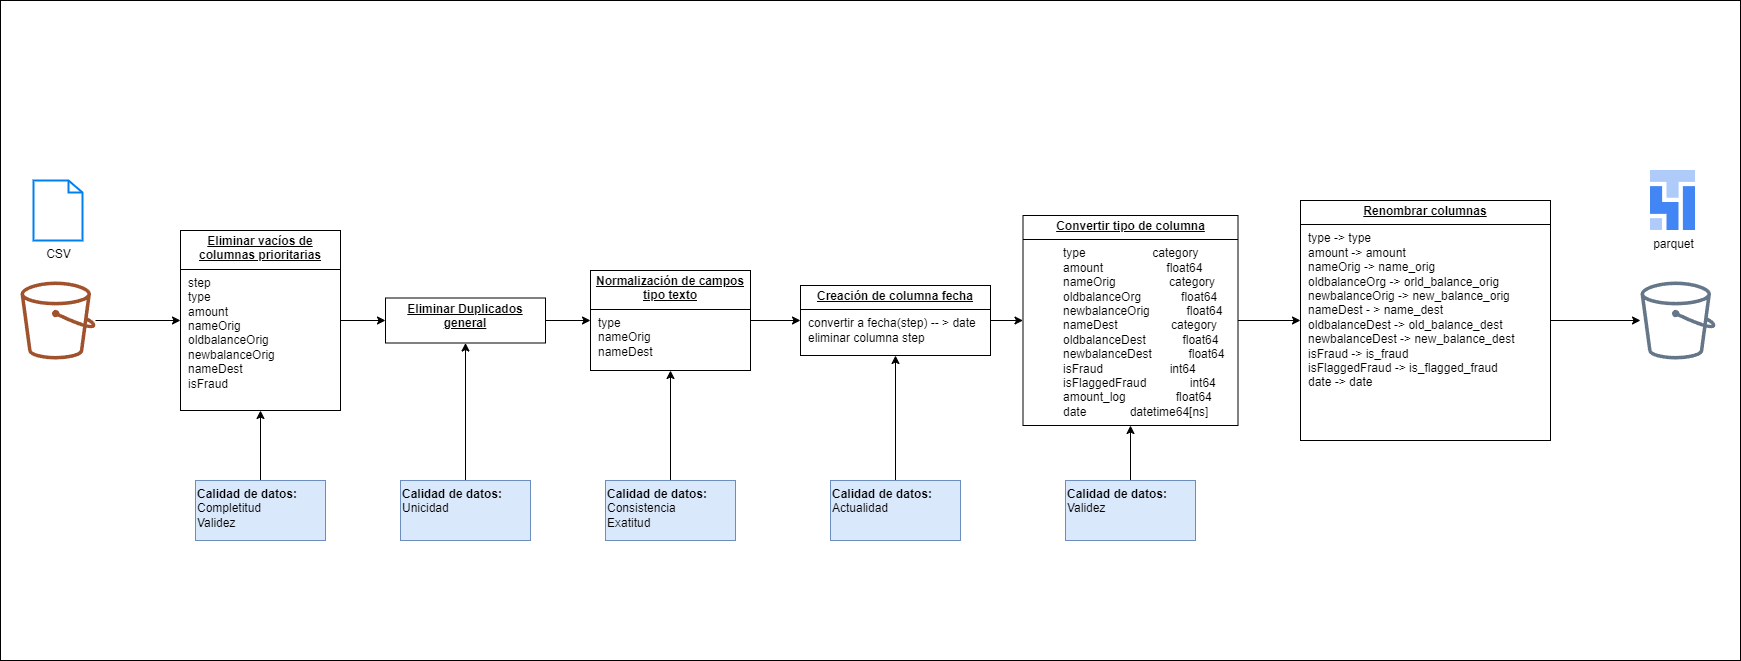

The diagram above was exported from draw.io. Its source (the exported page's mxGraphModel, read from the mxfile embedded in the PNG):
<mxGraphModel dx="2908" dy="1188" grid="1" gridSize="10" guides="1" tooltips="1" connect="1" arrows="1" fold="1" page="1" pageScale="1" pageWidth="850" pageHeight="1100" math="0" shadow="0">
  <root>
    <mxCell id="0" />
    <mxCell id="1" parent="0" />
    <mxCell id="4AUG4w98CAZNZxggbpXI-1" value="" style="rounded=0;whiteSpace=wrap;html=1;" vertex="1" parent="1">
      <mxGeometry x="-40" y="40" width="1740" height="660" as="geometry" />
    </mxCell>
    <mxCell id="yWURGj467eMPzAox7R0U-18" style="edgeStyle=orthogonalEdgeStyle;rounded=0;orthogonalLoop=1;jettySize=auto;html=1;entryX=0.5;entryY=1;entryDx=0;entryDy=0;" parent="1" source="yWURGj467eMPzAox7R0U-1" target="yWURGj467eMPzAox7R0U-9" edge="1">
      <mxGeometry relative="1" as="geometry" />
    </mxCell>
    <mxCell id="yWURGj467eMPzAox7R0U-1" value="&lt;b&gt;Calidad de datos:&lt;/b&gt;&lt;div&gt;Completitud&lt;/div&gt;&lt;div&gt;Validez&lt;/div&gt;" style="rounded=0;whiteSpace=wrap;html=1;fillColor=#dae8fc;strokeColor=#6c8ebf;align=left;verticalAlign=top;" parent="1" vertex="1">
      <mxGeometry x="155" y="520" width="130" height="60" as="geometry" />
    </mxCell>
    <mxCell id="yWURGj467eMPzAox7R0U-11" style="edgeStyle=orthogonalEdgeStyle;rounded=0;orthogonalLoop=1;jettySize=auto;html=1;exitX=1;exitY=0.5;exitDx=0;exitDy=0;entryX=0;entryY=0.5;entryDx=0;entryDy=0;" parent="1" source="yWURGj467eMPzAox7R0U-9" target="yWURGj467eMPzAox7R0U-10" edge="1">
      <mxGeometry relative="1" as="geometry" />
    </mxCell>
    <mxCell id="yWURGj467eMPzAox7R0U-9" value="&lt;p style=&quot;margin:0px;margin-top:4px;text-align:center;text-decoration:underline;&quot;&gt;&lt;b&gt;Eliminar vacíos de columnas prioritarias&lt;/b&gt;&lt;/p&gt;&lt;hr size=&quot;1&quot; style=&quot;border-style:solid;&quot;&gt;&lt;p style=&quot;margin:0px;margin-left:8px;&quot;&gt;step&lt;/p&gt;&lt;p style=&quot;margin:0px;margin-left:8px;&quot;&gt;type&lt;/p&gt;&lt;p style=&quot;margin:0px;margin-left:8px;&quot;&gt;amount&lt;/p&gt;&lt;p style=&quot;margin:0px;margin-left:8px;&quot;&gt;nameOrig&lt;/p&gt;&lt;p style=&quot;margin:0px;margin-left:8px;&quot;&gt;oldbalanceOrig&lt;/p&gt;&lt;p style=&quot;margin:0px;margin-left:8px;&quot;&gt;newbalanceOrig&lt;/p&gt;&lt;p style=&quot;margin:0px;margin-left:8px;&quot;&gt;nameDest&lt;/p&gt;&lt;p style=&quot;margin:0px;margin-left:8px;&quot;&gt;isFraud&lt;/p&gt;" style="verticalAlign=top;align=left;overflow=fill;html=1;whiteSpace=wrap;" parent="1" vertex="1">
      <mxGeometry x="140" y="270" width="160" height="180" as="geometry" />
    </mxCell>
    <mxCell id="yWURGj467eMPzAox7R0U-13" style="edgeStyle=orthogonalEdgeStyle;rounded=0;orthogonalLoop=1;jettySize=auto;html=1;exitX=1;exitY=0.5;exitDx=0;exitDy=0;entryX=0;entryY=0.5;entryDx=0;entryDy=0;" parent="1" source="yWURGj467eMPzAox7R0U-10" target="yWURGj467eMPzAox7R0U-12" edge="1">
      <mxGeometry relative="1" as="geometry" />
    </mxCell>
    <mxCell id="yWURGj467eMPzAox7R0U-10" value="&lt;p style=&quot;margin:0px;margin-top:4px;text-align:center;text-decoration:underline;&quot;&gt;&lt;b&gt;Eliminar Duplicados general&lt;/b&gt;&lt;/p&gt;&lt;p style=&quot;margin:0px;margin-left:8px;&quot;&gt;&lt;br&gt;&lt;/p&gt;" style="verticalAlign=top;align=left;overflow=fill;html=1;whiteSpace=wrap;" parent="1" vertex="1">
      <mxGeometry x="345" y="337.5" width="160" height="45" as="geometry" />
    </mxCell>
    <mxCell id="yWURGj467eMPzAox7R0U-23" style="edgeStyle=orthogonalEdgeStyle;rounded=0;orthogonalLoop=1;jettySize=auto;html=1;exitX=1;exitY=0.5;exitDx=0;exitDy=0;entryX=0;entryY=0.5;entryDx=0;entryDy=0;" parent="1" source="yWURGj467eMPzAox7R0U-12" target="yWURGj467eMPzAox7R0U-16" edge="1">
      <mxGeometry relative="1" as="geometry" />
    </mxCell>
    <mxCell id="yWURGj467eMPzAox7R0U-12" value="&lt;p style=&quot;margin:0px;margin-top:4px;text-align:center;text-decoration:underline;&quot;&gt;&lt;b&gt;Normalización de campos tipo texto&lt;/b&gt;&lt;/p&gt;&lt;hr size=&quot;1&quot; style=&quot;border-style:solid;&quot;&gt;&lt;p style=&quot;margin:0px;margin-left:8px;&quot;&gt;&lt;span style=&quot;background-color: transparent; color: light-dark(rgb(0, 0, 0), rgb(255, 255, 255));&quot;&gt;type&lt;/span&gt;&lt;br&gt;&lt;/p&gt;&lt;p style=&quot;margin:0px;margin-left:8px;&quot;&gt;&lt;span style=&quot;background-color: transparent; color: light-dark(rgb(0, 0, 0), rgb(255, 255, 255));&quot;&gt;nameOrig&lt;/span&gt;&lt;br&gt;&lt;/p&gt;&lt;p style=&quot;margin:0px;margin-left:8px;&quot;&gt;&lt;span style=&quot;background-color: transparent; color: light-dark(rgb(0, 0, 0), rgb(255, 255, 255));&quot;&gt;nameDest&lt;/span&gt;&lt;br&gt;&lt;/p&gt;&lt;p style=&quot;margin:0px;margin-left:8px;&quot;&gt;&lt;br&gt;&lt;/p&gt;" style="verticalAlign=top;align=left;overflow=fill;html=1;whiteSpace=wrap;" parent="1" vertex="1">
      <mxGeometry x="550" y="310" width="160" height="100" as="geometry" />
    </mxCell>
    <mxCell id="Ghj4zbcCDbf9MGI2LC2F-9" style="edgeStyle=orthogonalEdgeStyle;rounded=0;orthogonalLoop=1;jettySize=auto;html=1;entryX=0;entryY=0.5;entryDx=0;entryDy=0;" parent="1" source="yWURGj467eMPzAox7R0U-16" target="Ghj4zbcCDbf9MGI2LC2F-5" edge="1">
      <mxGeometry relative="1" as="geometry" />
    </mxCell>
    <mxCell id="yWURGj467eMPzAox7R0U-16" value="&lt;p style=&quot;margin:0px;margin-top:4px;text-align:center;text-decoration:underline;&quot;&gt;&lt;b&gt;Creación de columna fecha&lt;/b&gt;&lt;/p&gt;&lt;hr size=&quot;1&quot; style=&quot;border-style:solid;&quot;&gt;&lt;p style=&quot;margin:0px;margin-left:8px;&quot;&gt;convertir a fecha(step) -- &amp;gt; date&amp;nbsp;&lt;/p&gt;&lt;p style=&quot;margin:0px;margin-left:8px;&quot;&gt;eliminar columna step&lt;/p&gt;&lt;p style=&quot;margin:0px;margin-left:8px;&quot;&gt;&lt;br&gt;&lt;/p&gt;" style="verticalAlign=top;align=left;overflow=fill;html=1;whiteSpace=wrap;" parent="1" vertex="1">
      <mxGeometry x="760" y="325" width="190" height="70" as="geometry" />
    </mxCell>
    <mxCell id="yWURGj467eMPzAox7R0U-20" style="edgeStyle=orthogonalEdgeStyle;rounded=0;orthogonalLoop=1;jettySize=auto;html=1;entryX=0.5;entryY=1;entryDx=0;entryDy=0;" parent="1" source="yWURGj467eMPzAox7R0U-19" target="yWURGj467eMPzAox7R0U-10" edge="1">
      <mxGeometry relative="1" as="geometry" />
    </mxCell>
    <mxCell id="yWURGj467eMPzAox7R0U-19" value="&lt;b&gt;Calidad de datos:&lt;/b&gt;&lt;div&gt;Unicidad&lt;/div&gt;" style="rounded=0;whiteSpace=wrap;html=1;fillColor=#dae8fc;strokeColor=#6c8ebf;align=left;verticalAlign=top;" parent="1" vertex="1">
      <mxGeometry x="360" y="520" width="130" height="60" as="geometry" />
    </mxCell>
    <mxCell id="yWURGj467eMPzAox7R0U-22" style="edgeStyle=orthogonalEdgeStyle;rounded=0;orthogonalLoop=1;jettySize=auto;html=1;entryX=0.5;entryY=1;entryDx=0;entryDy=0;" parent="1" source="yWURGj467eMPzAox7R0U-21" target="yWURGj467eMPzAox7R0U-12" edge="1">
      <mxGeometry relative="1" as="geometry" />
    </mxCell>
    <mxCell id="yWURGj467eMPzAox7R0U-21" value="&lt;b&gt;Calidad de datos:&lt;/b&gt;&lt;div&gt;Consistencia&lt;/div&gt;&lt;div&gt;Exatitud&lt;/div&gt;" style="rounded=0;whiteSpace=wrap;html=1;fillColor=#dae8fc;strokeColor=#6c8ebf;align=left;verticalAlign=top;" parent="1" vertex="1">
      <mxGeometry x="565" y="520" width="130" height="60" as="geometry" />
    </mxCell>
    <mxCell id="yWURGj467eMPzAox7R0U-25" style="edgeStyle=orthogonalEdgeStyle;rounded=0;orthogonalLoop=1;jettySize=auto;html=1;entryX=0.5;entryY=1;entryDx=0;entryDy=0;" parent="1" source="yWURGj467eMPzAox7R0U-24" target="yWURGj467eMPzAox7R0U-16" edge="1">
      <mxGeometry relative="1" as="geometry" />
    </mxCell>
    <mxCell id="yWURGj467eMPzAox7R0U-24" value="&lt;b&gt;Calidad de datos:&lt;/b&gt;&lt;div&gt;Actualidad&lt;/div&gt;" style="rounded=0;whiteSpace=wrap;html=1;fillColor=#dae8fc;strokeColor=#6c8ebf;align=left;verticalAlign=top;" parent="1" vertex="1">
      <mxGeometry x="790" y="520" width="130" height="60" as="geometry" />
    </mxCell>
    <mxCell id="yWURGj467eMPzAox7R0U-27" style="edgeStyle=orthogonalEdgeStyle;rounded=0;orthogonalLoop=1;jettySize=auto;html=1;entryX=0;entryY=0.5;entryDx=0;entryDy=0;" parent="1" source="yWURGj467eMPzAox7R0U-26" target="yWURGj467eMPzAox7R0U-9" edge="1">
      <mxGeometry relative="1" as="geometry" />
    </mxCell>
    <mxCell id="yWURGj467eMPzAox7R0U-26" value="" style="sketch=0;outlineConnect=0;fontColor=#ffffff;fillColor=#a0522d;strokeColor=#6D1F00;dashed=0;verticalLabelPosition=bottom;verticalAlign=top;align=center;html=1;fontSize=12;fontStyle=0;aspect=fixed;pointerEvents=1;shape=mxgraph.aws4.bucket;" parent="1" vertex="1">
      <mxGeometry x="-20" y="321" width="75" height="78" as="geometry" />
    </mxCell>
    <mxCell id="yWURGj467eMPzAox7R0U-28" value="" style="sketch=0;outlineConnect=0;fontColor=#ffffff;fillColor=#647687;strokeColor=#314354;dashed=0;verticalLabelPosition=bottom;verticalAlign=top;align=center;html=1;fontSize=12;fontStyle=0;aspect=fixed;pointerEvents=1;shape=mxgraph.aws4.bucket;" parent="1" vertex="1">
      <mxGeometry x="1600" y="321" width="75" height="78" as="geometry" />
    </mxCell>
    <mxCell id="Ghj4zbcCDbf9MGI2LC2F-6" style="edgeStyle=orthogonalEdgeStyle;rounded=0;orthogonalLoop=1;jettySize=auto;html=1;exitX=0.5;exitY=0;exitDx=0;exitDy=0;entryX=0.5;entryY=1;entryDx=0;entryDy=0;" parent="1" source="L2r0wVM6eApAAQDsA_BW-4" target="Ghj4zbcCDbf9MGI2LC2F-5" edge="1">
      <mxGeometry relative="1" as="geometry" />
    </mxCell>
    <mxCell id="L2r0wVM6eApAAQDsA_BW-4" value="&lt;b&gt;Calidad de datos:&lt;/b&gt;&lt;div&gt;Validez&lt;/div&gt;" style="rounded=0;whiteSpace=wrap;html=1;fillColor=#dae8fc;strokeColor=#6c8ebf;align=left;verticalAlign=top;" parent="1" vertex="1">
      <mxGeometry x="1025" y="520" width="130" height="60" as="geometry" />
    </mxCell>
    <mxCell id="Ghj4zbcCDbf9MGI2LC2F-4" style="edgeStyle=orthogonalEdgeStyle;rounded=0;orthogonalLoop=1;jettySize=auto;html=1;" parent="1" source="Ghj4zbcCDbf9MGI2LC2F-2" target="yWURGj467eMPzAox7R0U-28" edge="1">
      <mxGeometry relative="1" as="geometry" />
    </mxCell>
    <mxCell id="Ghj4zbcCDbf9MGI2LC2F-2" value="&lt;p style=&quot;margin:0px;margin-top:4px;text-align:center;text-decoration:underline;&quot;&gt;&lt;b&gt;Renombrar columnas&lt;/b&gt;&lt;/p&gt;&lt;hr size=&quot;1&quot; style=&quot;border-style:solid;&quot;&gt;&lt;p style=&quot;margin:0px;margin-left:8px;&quot;&gt;&lt;font style=&quot;color: rgb(0, 0, 0);&quot;&gt;&lt;span style=&quot;white-space: pre;&quot;&gt;type -&amp;gt; type&lt;br&gt;&lt;/span&gt;&lt;span style=&quot;white-space: pre;&quot;&gt;amount -&amp;gt; amount&lt;br&gt;&lt;/span&gt;&lt;span style=&quot;white-space: pre;&quot;&gt;nameOrig -&amp;gt; name_orig&lt;br&gt;&lt;/span&gt;&lt;span style=&quot;white-space: pre;&quot;&gt;oldbalanceOrg -&amp;gt; orld_balance_orig&lt;br&gt;&lt;/span&gt;&lt;span style=&quot;white-space: pre;&quot;&gt;newbalanceOrig -&amp;gt; new_balance_orig&lt;br&gt;&lt;/span&gt;&lt;span style=&quot;white-space: pre;&quot;&gt;nameDest - &amp;gt; name_dest&lt;br&gt;&lt;/span&gt;&lt;span style=&quot;white-space: pre;&quot;&gt;oldbalanceDest -&amp;gt; old_balance_dest&lt;br&gt;&lt;/span&gt;&lt;span style=&quot;white-space: pre;&quot;&gt;newbalanceDest -&amp;gt; new_balance_dest&lt;br&gt;&lt;/span&gt;&lt;span style=&quot;white-space: pre;&quot;&gt;isFraud -&amp;gt; is_fraud&lt;br&gt;&lt;/span&gt;&lt;span style=&quot;white-space: pre;&quot;&gt;isFlaggedFraud -&amp;gt; is_flagged_fraud&lt;/span&gt;&lt;/font&gt;&lt;br&gt;&lt;/p&gt;&lt;p style=&quot;margin:0px;margin-left:8px;&quot;&gt;&lt;font style=&quot;color: rgb(0, 0, 0);&quot;&gt;&lt;span style=&quot;white-space: pre;&quot;&gt;date -&amp;gt; date&lt;/span&gt;&lt;/font&gt;&lt;/p&gt;&lt;p style=&quot;margin:0px;margin-left:8px;&quot;&gt;&lt;br&gt;&lt;/p&gt;" style="verticalAlign=top;align=left;overflow=fill;html=1;whiteSpace=wrap;" parent="1" vertex="1">
      <mxGeometry x="1260" y="240" width="250" height="240" as="geometry" />
    </mxCell>
    <mxCell id="Ghj4zbcCDbf9MGI2LC2F-8" style="edgeStyle=orthogonalEdgeStyle;rounded=0;orthogonalLoop=1;jettySize=auto;html=1;exitX=1;exitY=0.5;exitDx=0;exitDy=0;entryX=0;entryY=0.5;entryDx=0;entryDy=0;" parent="1" source="Ghj4zbcCDbf9MGI2LC2F-5" target="Ghj4zbcCDbf9MGI2LC2F-2" edge="1">
      <mxGeometry relative="1" as="geometry" />
    </mxCell>
    <mxCell id="Ghj4zbcCDbf9MGI2LC2F-5" value="&lt;p style=&quot;margin:0px;margin-top:4px;text-align:center;text-decoration:underline;&quot;&gt;&lt;b&gt;Convertir tipo de columna&lt;/b&gt;&lt;/p&gt;&lt;hr size=&quot;1&quot; style=&quot;border-style:solid;&quot;&gt;&lt;blockquote style=&quot;margin: 0 0 0 40px; border: none; padding: 0px;&quot;&gt;&lt;font face=&quot;Helvetica&quot;&gt;&lt;div style=&quot;&quot;&gt;&lt;span style=&quot;white-space: pre; background-color: transparent; color: light-dark(rgb(0, 0, 0), rgb(255, 255, 255));&quot;&gt;type                    category&lt;/span&gt;&lt;/div&gt;&lt;/font&gt;&lt;font face=&quot;Helvetica&quot;&gt;&lt;span style=&quot;white-space: pre;&quot;&gt;&lt;div style=&quot;&quot;&gt;&lt;span style=&quot;background-color: transparent; color: light-dark(rgb(0, 0, 0), rgb(255, 255, 255));&quot;&gt;amount                   float64&lt;/span&gt;&lt;/div&gt;&lt;/span&gt;&lt;/font&gt;&lt;font face=&quot;Helvetica&quot;&gt;&lt;span style=&quot;white-space: pre;&quot;&gt;&lt;div style=&quot;&quot;&gt;&lt;span style=&quot;background-color: transparent; color: light-dark(rgb(0, 0, 0), rgb(255, 255, 255));&quot;&gt;nameOrig                category&lt;/span&gt;&lt;/div&gt;&lt;/span&gt;&lt;/font&gt;&lt;font face=&quot;Helvetica&quot;&gt;&lt;span style=&quot;white-space: pre;&quot;&gt;&lt;div style=&quot;&quot;&gt;&lt;span style=&quot;background-color: transparent; color: light-dark(rgb(0, 0, 0), rgb(255, 255, 255));&quot;&gt;oldbalanceOrg            float64&lt;/span&gt;&lt;/div&gt;&lt;/span&gt;&lt;/font&gt;&lt;font face=&quot;Helvetica&quot;&gt;&lt;span style=&quot;white-space: pre;&quot;&gt;&lt;div style=&quot;&quot;&gt;&lt;span style=&quot;background-color: transparent; color: light-dark(rgb(0, 0, 0), rgb(255, 255, 255));&quot;&gt;newbalanceOrig           float64&lt;/span&gt;&lt;/div&gt;&lt;/span&gt;&lt;/font&gt;&lt;font face=&quot;Helvetica&quot;&gt;&lt;span style=&quot;white-space: pre;&quot;&gt;&lt;div style=&quot;&quot;&gt;&lt;span style=&quot;background-color: transparent; color: light-dark(rgb(0, 0, 0), rgb(255, 255, 255));&quot;&gt;nameDest                category&lt;/span&gt;&lt;/div&gt;&lt;/span&gt;&lt;/font&gt;&lt;font face=&quot;Helvetica&quot;&gt;&lt;span style=&quot;white-space: pre;&quot;&gt;&lt;div style=&quot;&quot;&gt;&lt;span style=&quot;background-color: transparent; color: light-dark(rgb(0, 0, 0), rgb(255, 255, 255));&quot;&gt;oldbalanceDest           float64&lt;/span&gt;&lt;/div&gt;&lt;/span&gt;&lt;/font&gt;&lt;font face=&quot;Helvetica&quot;&gt;&lt;span style=&quot;white-space: pre;&quot;&gt;&lt;div style=&quot;&quot;&gt;&lt;span style=&quot;background-color: transparent; color: light-dark(rgb(0, 0, 0), rgb(255, 255, 255));&quot;&gt;newbalanceDest           float64&lt;/span&gt;&lt;/div&gt;&lt;/span&gt;&lt;/font&gt;&lt;font face=&quot;Helvetica&quot;&gt;&lt;span style=&quot;white-space: pre;&quot;&gt;&lt;div style=&quot;&quot;&gt;&lt;span style=&quot;background-color: transparent; color: light-dark(rgb(0, 0, 0), rgb(255, 255, 255));&quot;&gt;isFraud                    int64&lt;/span&gt;&lt;/div&gt;&lt;/span&gt;&lt;/font&gt;&lt;font face=&quot;Helvetica&quot;&gt;&lt;span style=&quot;white-space: pre;&quot;&gt;&lt;div style=&quot;&quot;&gt;&lt;span style=&quot;background-color: transparent; color: light-dark(rgb(0, 0, 0), rgb(255, 255, 255));&quot;&gt;isFlaggedFraud             int64&lt;/span&gt;&lt;/div&gt;&lt;/span&gt;&lt;/font&gt;&lt;font face=&quot;Helvetica&quot;&gt;&lt;span style=&quot;white-space: pre;&quot;&gt;&lt;div style=&quot;&quot;&gt;&lt;span style=&quot;background-color: transparent; color: light-dark(rgb(0, 0, 0), rgb(255, 255, 255));&quot;&gt;amount_log               float64&lt;/span&gt;&lt;/div&gt;&lt;div style=&quot;&quot;&gt;&lt;span style=&quot;background-color: transparent; color: light-dark(rgb(0, 0, 0), rgb(255, 255, 255));&quot;&gt;&lt;font face=&quot;Helvetica&quot;&gt;date             datetime64[ns]&lt;/font&gt;&lt;/span&gt;&lt;span style=&quot;background-color: transparent; color: light-dark(rgb(0, 0, 0), rgb(255, 255, 255)); white-space: normal;&quot;&gt;&amp;nbsp;&lt;/span&gt;&lt;/div&gt;&lt;/span&gt;&lt;/font&gt;&lt;/blockquote&gt;&lt;p style=&quot;margin:0px;margin-left:8px;&quot;&gt;&lt;br&gt;&lt;/p&gt;" style="verticalAlign=top;align=left;overflow=fill;html=1;whiteSpace=wrap;" parent="1" vertex="1">
      <mxGeometry x="982.5" y="255" width="215" height="210" as="geometry" />
    </mxCell>
    <mxCell id="Ghj4zbcCDbf9MGI2LC2F-10" value="CSV" style="html=1;verticalLabelPosition=bottom;align=center;labelBackgroundColor=#ffffff;verticalAlign=top;strokeWidth=2;strokeColor=#0080F0;shadow=0;dashed=0;shape=mxgraph.ios7.icons.document;" parent="1" vertex="1">
      <mxGeometry x="-7" y="220" width="49" height="60" as="geometry" />
    </mxCell>
    <mxCell id="Ghj4zbcCDbf9MGI2LC2F-11" value="parquet" style="editableCssRules=.*;html=1;shape=image;verticalLabelPosition=bottom;labelBackgroundColor=#ffffff;verticalAlign=top;aspect=fixed;imageAspect=0;image=data:image/svg+xml,(base64 omitted: 624 chars);" parent="1" vertex="1">
      <mxGeometry x="1610" y="210" width="45" height="60" as="geometry" />
    </mxCell>
  </root>
</mxGraphModel>